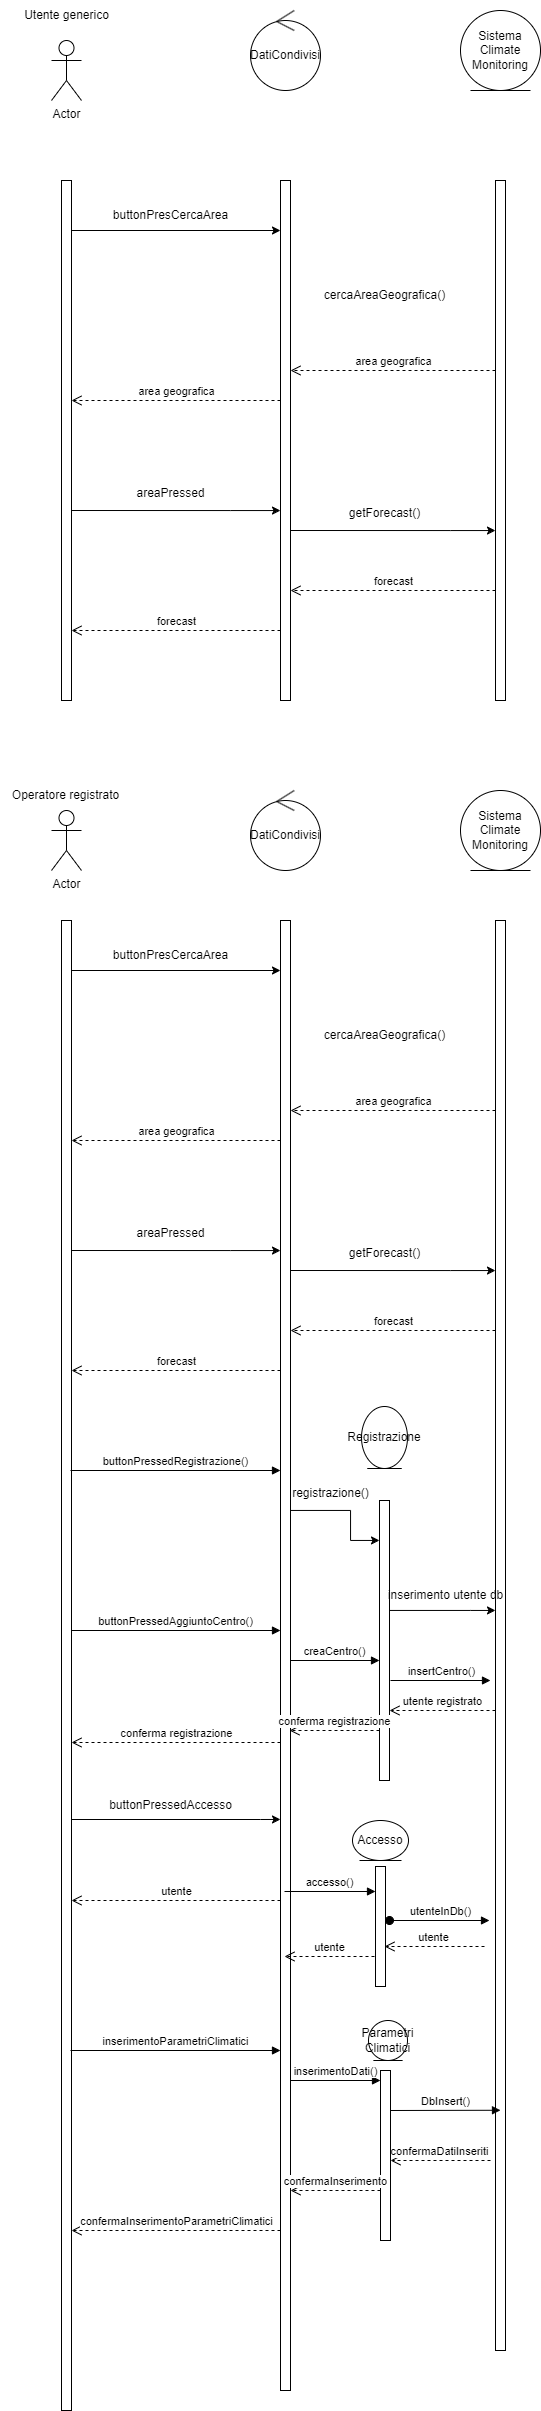

The diagram above was exported from draw.io. Its source (the exported page's mxGraphModel, read from the mxfile embedded in the PNG):
<mxGraphModel dx="1325" dy="689" grid="1" gridSize="10" guides="1" tooltips="1" connect="1" arrows="1" fold="1" page="1" pageScale="1" pageWidth="827" pageHeight="1169" math="0" shadow="0">
  <root>
    <mxCell id="0" />
    <mxCell id="1" parent="0" />
    <mxCell id="-VIhIoXjFtMwg3oRJkx7-27" value="Actor" style="shape=umlActor;verticalLabelPosition=bottom;verticalAlign=top;html=1;" vertex="1" parent="1">
      <mxGeometry x="81" y="50" width="30" height="60" as="geometry" />
    </mxCell>
    <mxCell id="-VIhIoXjFtMwg3oRJkx7-28" value="Actor" style="shape=umlActor;verticalLabelPosition=bottom;verticalAlign=top;html=1;" vertex="1" parent="1">
      <mxGeometry x="81" y="820" width="30" height="60" as="geometry" />
    </mxCell>
    <mxCell id="-VIhIoXjFtMwg3oRJkx7-29" value="Utente generico" style="text;html=1;align=center;verticalAlign=middle;resizable=0;points=[];autosize=1;strokeColor=none;fillColor=none;" vertex="1" parent="1">
      <mxGeometry x="41" y="10" width="110" height="30" as="geometry" />
    </mxCell>
    <mxCell id="-VIhIoXjFtMwg3oRJkx7-30" value="Operatore registrato" style="text;html=1;align=center;verticalAlign=middle;resizable=0;points=[];autosize=1;strokeColor=none;fillColor=none;" vertex="1" parent="1">
      <mxGeometry x="30" y="790" width="130" height="30" as="geometry" />
    </mxCell>
    <mxCell id="-VIhIoXjFtMwg3oRJkx7-31" value="Sistema Climate Monitoring" style="ellipse;shape=umlEntity;whiteSpace=wrap;html=1;" vertex="1" parent="1">
      <mxGeometry x="490" y="20" width="80" height="80" as="geometry" />
    </mxCell>
    <mxCell id="-VIhIoXjFtMwg3oRJkx7-36" value="" style="edgeStyle=orthogonalEdgeStyle;rounded=0;orthogonalLoop=1;jettySize=auto;html=1;curved=0;" edge="1" parent="1">
      <mxGeometry relative="1" as="geometry">
        <mxPoint x="101.00000000000023" y="240" as="sourcePoint" />
        <mxPoint x="310" y="240" as="targetPoint" />
      </mxGeometry>
    </mxCell>
    <mxCell id="-VIhIoXjFtMwg3oRJkx7-48" style="edgeStyle=orthogonalEdgeStyle;rounded=0;orthogonalLoop=1;jettySize=auto;html=1;curved=0;" edge="1" parent="1" target="-VIhIoXjFtMwg3oRJkx7-35">
      <mxGeometry relative="1" as="geometry">
        <mxPoint x="290" y="609.95" as="targetPoint" />
        <mxPoint x="91.00000000000023" y="520.0026315789473" as="sourcePoint" />
        <Array as="points">
          <mxPoint x="260" y="520" />
          <mxPoint x="260" y="520" />
        </Array>
      </mxGeometry>
    </mxCell>
    <mxCell id="-VIhIoXjFtMwg3oRJkx7-32" value="" style="html=1;points=[[0,0,0,0,5],[0,1,0,0,-5],[1,0,0,0,5],[1,1,0,0,-5]];perimeter=orthogonalPerimeter;outlineConnect=0;targetShapes=umlLifeline;portConstraint=eastwest;newEdgeStyle={&quot;curved&quot;:0,&quot;rounded&quot;:0};" vertex="1" parent="1">
      <mxGeometry x="91" y="190" width="10" height="520" as="geometry" />
    </mxCell>
    <mxCell id="-VIhIoXjFtMwg3oRJkx7-33" value="DatiCondivisi" style="ellipse;shape=umlControl;whiteSpace=wrap;html=1;" vertex="1" parent="1">
      <mxGeometry x="280" y="20" width="70" height="80" as="geometry" />
    </mxCell>
    <mxCell id="-VIhIoXjFtMwg3oRJkx7-35" value="" style="html=1;points=[[0,0,0,0,5],[0,1,0,0,-5],[1,0,0,0,5],[1,1,0,0,-5]];perimeter=orthogonalPerimeter;outlineConnect=0;targetShapes=umlLifeline;portConstraint=eastwest;newEdgeStyle={&quot;curved&quot;:0,&quot;rounded&quot;:0};" vertex="1" parent="1">
      <mxGeometry x="310" y="190" width="10" height="520" as="geometry" />
    </mxCell>
    <mxCell id="-VIhIoXjFtMwg3oRJkx7-37" value="buttonPresCercaArea" style="text;html=1;align=center;verticalAlign=middle;resizable=0;points=[];autosize=1;strokeColor=none;fillColor=none;" vertex="1" parent="1">
      <mxGeometry x="130" y="210" width="140" height="30" as="geometry" />
    </mxCell>
    <mxCell id="-VIhIoXjFtMwg3oRJkx7-42" value="" style="html=1;points=[[0,0,0,0,5],[0,1,0,0,-5],[1,0,0,0,5],[1,1,0,0,-5]];perimeter=orthogonalPerimeter;outlineConnect=0;targetShapes=umlLifeline;portConstraint=eastwest;newEdgeStyle={&quot;curved&quot;:0,&quot;rounded&quot;:0};" vertex="1" parent="1">
      <mxGeometry x="525" y="190" width="10" height="520" as="geometry" />
    </mxCell>
    <mxCell id="-VIhIoXjFtMwg3oRJkx7-45" value="cercaAreaGeografica()" style="text;html=1;align=center;verticalAlign=middle;resizable=0;points=[];autosize=1;strokeColor=none;fillColor=none;" vertex="1" parent="1">
      <mxGeometry x="344" y="290" width="140" height="30" as="geometry" />
    </mxCell>
    <mxCell id="-VIhIoXjFtMwg3oRJkx7-46" value="area geografica" style="html=1;verticalAlign=bottom;endArrow=open;dashed=1;endSize=8;curved=0;rounded=0;" edge="1" parent="1" target="-VIhIoXjFtMwg3oRJkx7-35">
      <mxGeometry relative="1" as="geometry">
        <mxPoint x="525" y="380" as="sourcePoint" />
        <mxPoint x="445" y="380" as="targetPoint" />
      </mxGeometry>
    </mxCell>
    <mxCell id="-VIhIoXjFtMwg3oRJkx7-47" value="area geografica" style="html=1;verticalAlign=bottom;endArrow=open;dashed=1;endSize=8;curved=0;rounded=0;" edge="1" parent="1" target="-VIhIoXjFtMwg3oRJkx7-32">
      <mxGeometry relative="1" as="geometry">
        <mxPoint x="310" y="410" as="sourcePoint" />
        <mxPoint x="110" y="400" as="targetPoint" />
      </mxGeometry>
    </mxCell>
    <mxCell id="-VIhIoXjFtMwg3oRJkx7-49" value="areaPressed" style="text;html=1;align=center;verticalAlign=middle;resizable=0;points=[];autosize=1;strokeColor=none;fillColor=none;" vertex="1" parent="1">
      <mxGeometry x="155" y="488" width="90" height="30" as="geometry" />
    </mxCell>
    <mxCell id="-VIhIoXjFtMwg3oRJkx7-50" style="edgeStyle=orthogonalEdgeStyle;rounded=0;orthogonalLoop=1;jettySize=auto;html=1;curved=0;" edge="1" parent="1" target="-VIhIoXjFtMwg3oRJkx7-42">
      <mxGeometry relative="1" as="geometry">
        <mxPoint x="500" y="540" as="targetPoint" />
        <mxPoint x="320.0000000000002" y="540.0026315789473" as="sourcePoint" />
        <Array as="points">
          <mxPoint x="480" y="540" />
          <mxPoint x="480" y="540" />
        </Array>
      </mxGeometry>
    </mxCell>
    <mxCell id="-VIhIoXjFtMwg3oRJkx7-51" value="getForecast()" style="text;html=1;align=center;verticalAlign=middle;resizable=0;points=[];autosize=1;strokeColor=none;fillColor=none;" vertex="1" parent="1">
      <mxGeometry x="369" y="508" width="90" height="30" as="geometry" />
    </mxCell>
    <mxCell id="-VIhIoXjFtMwg3oRJkx7-52" value="forecast" style="html=1;verticalAlign=bottom;endArrow=open;dashed=1;endSize=8;curved=0;rounded=0;" edge="1" parent="1" target="-VIhIoXjFtMwg3oRJkx7-35">
      <mxGeometry relative="1" as="geometry">
        <mxPoint x="525" y="600" as="sourcePoint" />
        <mxPoint x="445" y="600" as="targetPoint" />
      </mxGeometry>
    </mxCell>
    <mxCell id="-VIhIoXjFtMwg3oRJkx7-53" value="forecast" style="html=1;verticalAlign=bottom;endArrow=open;dashed=1;endSize=8;curved=0;rounded=0;" edge="1" parent="1" target="-VIhIoXjFtMwg3oRJkx7-32">
      <mxGeometry relative="1" as="geometry">
        <mxPoint x="310" y="640" as="sourcePoint" />
        <mxPoint x="230" y="640" as="targetPoint" />
      </mxGeometry>
    </mxCell>
    <mxCell id="-VIhIoXjFtMwg3oRJkx7-55" value="" style="edgeStyle=orthogonalEdgeStyle;rounded=0;orthogonalLoop=1;jettySize=auto;html=1;curved=0;" edge="1" parent="1">
      <mxGeometry relative="1" as="geometry">
        <mxPoint x="101.00000000000023" y="980" as="sourcePoint" />
        <mxPoint x="310" y="980" as="targetPoint" />
      </mxGeometry>
    </mxCell>
    <mxCell id="-VIhIoXjFtMwg3oRJkx7-56" style="edgeStyle=orthogonalEdgeStyle;rounded=0;orthogonalLoop=1;jettySize=auto;html=1;curved=0;" edge="1" parent="1" target="-VIhIoXjFtMwg3oRJkx7-58">
      <mxGeometry relative="1" as="geometry">
        <mxPoint x="290" y="1349.95" as="targetPoint" />
        <mxPoint x="91.00000000000023" y="1260.0026315789473" as="sourcePoint" />
        <Array as="points">
          <mxPoint x="260" y="1260" />
          <mxPoint x="260" y="1260" />
        </Array>
      </mxGeometry>
    </mxCell>
    <mxCell id="-VIhIoXjFtMwg3oRJkx7-84" style="edgeStyle=orthogonalEdgeStyle;rounded=0;orthogonalLoop=1;jettySize=auto;html=1;curved=0;" edge="1" parent="1">
      <mxGeometry relative="1" as="geometry">
        <mxPoint x="310" y="1828.947368421053" as="targetPoint" />
        <mxPoint x="101.00000000000023" y="1828.997368421053" as="sourcePoint" />
        <Array as="points">
          <mxPoint x="290" y="1829" />
          <mxPoint x="290" y="1829" />
        </Array>
      </mxGeometry>
    </mxCell>
    <mxCell id="-VIhIoXjFtMwg3oRJkx7-57" value="" style="html=1;points=[[0,0,0,0,5],[0,1,0,0,-5],[1,0,0,0,5],[1,1,0,0,-5]];perimeter=orthogonalPerimeter;outlineConnect=0;targetShapes=umlLifeline;portConstraint=eastwest;newEdgeStyle={&quot;curved&quot;:0,&quot;rounded&quot;:0};" vertex="1" parent="1">
      <mxGeometry x="91" y="930" width="10" height="1490" as="geometry" />
    </mxCell>
    <mxCell id="-VIhIoXjFtMwg3oRJkx7-75" style="edgeStyle=orthogonalEdgeStyle;rounded=0;orthogonalLoop=1;jettySize=auto;html=1;curved=0;" edge="1" parent="1" source="-VIhIoXjFtMwg3oRJkx7-58" target="-VIhIoXjFtMwg3oRJkx7-77">
      <mxGeometry relative="1" as="geometry">
        <mxPoint x="400" y="1520" as="targetPoint" />
        <Array as="points">
          <mxPoint x="380" y="1520" />
          <mxPoint x="380" y="1550" />
        </Array>
      </mxGeometry>
    </mxCell>
    <mxCell id="-VIhIoXjFtMwg3oRJkx7-58" value="" style="html=1;points=[[0,0,0,0,5],[0,1,0,0,-5],[1,0,0,0,5],[1,1,0,0,-5]];perimeter=orthogonalPerimeter;outlineConnect=0;targetShapes=umlLifeline;portConstraint=eastwest;newEdgeStyle={&quot;curved&quot;:0,&quot;rounded&quot;:0};" vertex="1" parent="1">
      <mxGeometry x="310" y="930" width="10" height="1470" as="geometry" />
    </mxCell>
    <mxCell id="-VIhIoXjFtMwg3oRJkx7-59" value="buttonPresCercaArea" style="text;html=1;align=center;verticalAlign=middle;resizable=0;points=[];autosize=1;strokeColor=none;fillColor=none;" vertex="1" parent="1">
      <mxGeometry x="130" y="950" width="140" height="30" as="geometry" />
    </mxCell>
    <mxCell id="-VIhIoXjFtMwg3oRJkx7-60" value="" style="html=1;points=[[0,0,0,0,5],[0,1,0,0,-5],[1,0,0,0,5],[1,1,0,0,-5]];perimeter=orthogonalPerimeter;outlineConnect=0;targetShapes=umlLifeline;portConstraint=eastwest;newEdgeStyle={&quot;curved&quot;:0,&quot;rounded&quot;:0};" vertex="1" parent="1">
      <mxGeometry x="525" y="930" width="10" height="1430" as="geometry" />
    </mxCell>
    <mxCell id="-VIhIoXjFtMwg3oRJkx7-61" value="cercaAreaGeografica()" style="text;html=1;align=center;verticalAlign=middle;resizable=0;points=[];autosize=1;strokeColor=none;fillColor=none;" vertex="1" parent="1">
      <mxGeometry x="344" y="1030" width="140" height="30" as="geometry" />
    </mxCell>
    <mxCell id="-VIhIoXjFtMwg3oRJkx7-62" value="area geografica" style="html=1;verticalAlign=bottom;endArrow=open;dashed=1;endSize=8;curved=0;rounded=0;" edge="1" parent="1" target="-VIhIoXjFtMwg3oRJkx7-58">
      <mxGeometry relative="1" as="geometry">
        <mxPoint x="525" y="1120" as="sourcePoint" />
        <mxPoint x="445" y="1120" as="targetPoint" />
      </mxGeometry>
    </mxCell>
    <mxCell id="-VIhIoXjFtMwg3oRJkx7-63" value="area geografica" style="html=1;verticalAlign=bottom;endArrow=open;dashed=1;endSize=8;curved=0;rounded=0;" edge="1" parent="1" target="-VIhIoXjFtMwg3oRJkx7-57">
      <mxGeometry relative="1" as="geometry">
        <mxPoint x="310" y="1150" as="sourcePoint" />
        <mxPoint x="110" y="1140" as="targetPoint" />
      </mxGeometry>
    </mxCell>
    <mxCell id="-VIhIoXjFtMwg3oRJkx7-64" value="areaPressed" style="text;html=1;align=center;verticalAlign=middle;resizable=0;points=[];autosize=1;strokeColor=none;fillColor=none;" vertex="1" parent="1">
      <mxGeometry x="155" y="1228" width="90" height="30" as="geometry" />
    </mxCell>
    <mxCell id="-VIhIoXjFtMwg3oRJkx7-65" style="edgeStyle=orthogonalEdgeStyle;rounded=0;orthogonalLoop=1;jettySize=auto;html=1;curved=0;" edge="1" parent="1" target="-VIhIoXjFtMwg3oRJkx7-60">
      <mxGeometry relative="1" as="geometry">
        <mxPoint x="500" y="1280" as="targetPoint" />
        <mxPoint x="320.0000000000002" y="1280.0026315789473" as="sourcePoint" />
        <Array as="points">
          <mxPoint x="480" y="1280" />
          <mxPoint x="480" y="1280" />
        </Array>
      </mxGeometry>
    </mxCell>
    <mxCell id="-VIhIoXjFtMwg3oRJkx7-66" value="getForecast()" style="text;html=1;align=center;verticalAlign=middle;resizable=0;points=[];autosize=1;strokeColor=none;fillColor=none;" vertex="1" parent="1">
      <mxGeometry x="369" y="1248" width="90" height="30" as="geometry" />
    </mxCell>
    <mxCell id="-VIhIoXjFtMwg3oRJkx7-67" value="forecast" style="html=1;verticalAlign=bottom;endArrow=open;dashed=1;endSize=8;curved=0;rounded=0;" edge="1" parent="1" target="-VIhIoXjFtMwg3oRJkx7-58">
      <mxGeometry relative="1" as="geometry">
        <mxPoint x="525" y="1340" as="sourcePoint" />
        <mxPoint x="445" y="1340" as="targetPoint" />
      </mxGeometry>
    </mxCell>
    <mxCell id="-VIhIoXjFtMwg3oRJkx7-68" value="forecast" style="html=1;verticalAlign=bottom;endArrow=open;dashed=1;endSize=8;curved=0;rounded=0;" edge="1" parent="1" target="-VIhIoXjFtMwg3oRJkx7-57">
      <mxGeometry relative="1" as="geometry">
        <mxPoint x="310" y="1380" as="sourcePoint" />
        <mxPoint x="230" y="1380" as="targetPoint" />
      </mxGeometry>
    </mxCell>
    <mxCell id="-VIhIoXjFtMwg3oRJkx7-69" value="Sistema Climate Monitoring" style="ellipse;shape=umlEntity;whiteSpace=wrap;html=1;" vertex="1" parent="1">
      <mxGeometry x="490" y="800" width="80" height="80" as="geometry" />
    </mxCell>
    <mxCell id="-VIhIoXjFtMwg3oRJkx7-70" value="DatiCondivisi" style="ellipse;shape=umlControl;whiteSpace=wrap;html=1;" vertex="1" parent="1">
      <mxGeometry x="280" y="800" width="70" height="80" as="geometry" />
    </mxCell>
    <mxCell id="-VIhIoXjFtMwg3oRJkx7-76" value="Registrazione" style="ellipse;shape=umlEntity;whiteSpace=wrap;html=1;" vertex="1" parent="1">
      <mxGeometry x="391" y="1416" width="46" height="62" as="geometry" />
    </mxCell>
    <mxCell id="-VIhIoXjFtMwg3oRJkx7-95" style="edgeStyle=orthogonalEdgeStyle;rounded=0;orthogonalLoop=1;jettySize=auto;html=1;curved=0;" edge="1" parent="1" source="-VIhIoXjFtMwg3oRJkx7-77" target="-VIhIoXjFtMwg3oRJkx7-60">
      <mxGeometry relative="1" as="geometry">
        <Array as="points">
          <mxPoint x="500" y="1620" />
          <mxPoint x="500" y="1620" />
        </Array>
      </mxGeometry>
    </mxCell>
    <mxCell id="-VIhIoXjFtMwg3oRJkx7-77" value="" style="html=1;points=[[0,0,0,0,5],[0,1,0,0,-5],[1,0,0,0,5],[1,1,0,0,-5]];perimeter=orthogonalPerimeter;outlineConnect=0;targetShapes=umlLifeline;portConstraint=eastwest;newEdgeStyle={&quot;curved&quot;:0,&quot;rounded&quot;:0};" vertex="1" parent="1">
      <mxGeometry x="409" y="1510" width="10" height="280" as="geometry" />
    </mxCell>
    <mxCell id="-VIhIoXjFtMwg3oRJkx7-78" value="registrazione()" style="text;html=1;align=center;verticalAlign=middle;resizable=0;points=[];autosize=1;strokeColor=none;fillColor=none;" vertex="1" parent="1">
      <mxGeometry x="310" y="1488" width="100" height="30" as="geometry" />
    </mxCell>
    <mxCell id="-VIhIoXjFtMwg3oRJkx7-79" value="conferma registrazione" style="html=1;verticalAlign=bottom;endArrow=open;dashed=1;endSize=8;curved=0;rounded=0;" edge="1" parent="1">
      <mxGeometry relative="1" as="geometry">
        <mxPoint x="409" y="1740" as="sourcePoint" />
        <mxPoint x="319" y="1740" as="targetPoint" />
      </mxGeometry>
    </mxCell>
    <mxCell id="-VIhIoXjFtMwg3oRJkx7-80" value="conferma registrazione" style="html=1;verticalAlign=bottom;endArrow=open;dashed=1;endSize=8;curved=0;rounded=0;" edge="1" parent="1">
      <mxGeometry relative="1" as="geometry">
        <mxPoint x="310" y="1752" as="sourcePoint" />
        <mxPoint x="101.00000000000023" y="1752" as="targetPoint" />
      </mxGeometry>
    </mxCell>
    <mxCell id="-VIhIoXjFtMwg3oRJkx7-82" value="inserimento utente db" style="text;html=1;align=center;verticalAlign=middle;resizable=0;points=[];autosize=1;strokeColor=none;fillColor=none;" vertex="1" parent="1">
      <mxGeometry x="405" y="1590" width="140" height="30" as="geometry" />
    </mxCell>
    <mxCell id="-VIhIoXjFtMwg3oRJkx7-83" value="utente registrato" style="html=1;verticalAlign=bottom;endArrow=open;dashed=1;endSize=8;curved=0;rounded=0;" edge="1" parent="1">
      <mxGeometry relative="1" as="geometry">
        <mxPoint x="525" y="1720" as="sourcePoint" />
        <mxPoint x="419" y="1720" as="targetPoint" />
      </mxGeometry>
    </mxCell>
    <mxCell id="-VIhIoXjFtMwg3oRJkx7-85" value="buttonPressedAccesso" style="text;html=1;align=center;verticalAlign=middle;resizable=0;points=[];autosize=1;strokeColor=none;fillColor=none;" vertex="1" parent="1">
      <mxGeometry x="125" y="1800" width="150" height="30" as="geometry" />
    </mxCell>
    <mxCell id="-VIhIoXjFtMwg3oRJkx7-87" value="accesso()" style="html=1;verticalAlign=bottom;endArrow=block;curved=0;rounded=0;" edge="1" parent="1" target="-VIhIoXjFtMwg3oRJkx7-88">
      <mxGeometry width="80" relative="1" as="geometry">
        <mxPoint x="314" y="1901" as="sourcePoint" />
        <mxPoint x="404" y="1896" as="targetPoint" />
      </mxGeometry>
    </mxCell>
    <mxCell id="-VIhIoXjFtMwg3oRJkx7-88" value="" style="html=1;points=[[0,0,0,0,5],[0,1,0,0,-5],[1,0,0,0,5],[1,1,0,0,-5]];perimeter=orthogonalPerimeter;outlineConnect=0;targetShapes=umlLifeline;portConstraint=eastwest;newEdgeStyle={&quot;curved&quot;:0,&quot;rounded&quot;:0};" vertex="1" parent="1">
      <mxGeometry x="405" y="1876" width="10" height="120" as="geometry" />
    </mxCell>
    <mxCell id="-VIhIoXjFtMwg3oRJkx7-89" value="Accesso" style="ellipse;shape=umlEntity;whiteSpace=wrap;html=1;" vertex="1" parent="1">
      <mxGeometry x="382" y="1830" width="56" height="40" as="geometry" />
    </mxCell>
    <mxCell id="-VIhIoXjFtMwg3oRJkx7-90" value="utente" style="html=1;verticalAlign=bottom;endArrow=open;dashed=1;endSize=8;curved=0;rounded=0;" edge="1" parent="1">
      <mxGeometry relative="1" as="geometry">
        <mxPoint x="404" y="1966" as="sourcePoint" />
        <mxPoint x="314" y="1966" as="targetPoint" />
      </mxGeometry>
    </mxCell>
    <mxCell id="-VIhIoXjFtMwg3oRJkx7-93" value="utente" style="html=1;verticalAlign=bottom;endArrow=open;dashed=1;endSize=8;curved=0;rounded=0;" edge="1" parent="1">
      <mxGeometry relative="1" as="geometry">
        <mxPoint x="514" y="1956" as="sourcePoint" />
        <mxPoint x="414" y="1956" as="targetPoint" />
      </mxGeometry>
    </mxCell>
    <mxCell id="-VIhIoXjFtMwg3oRJkx7-94" value="utente" style="html=1;verticalAlign=bottom;endArrow=open;dashed=1;endSize=8;curved=0;rounded=0;" edge="1" parent="1" target="-VIhIoXjFtMwg3oRJkx7-57">
      <mxGeometry relative="1" as="geometry">
        <mxPoint x="310" y="1910" as="sourcePoint" />
        <mxPoint x="220" y="1910" as="targetPoint" />
      </mxGeometry>
    </mxCell>
    <mxCell id="-VIhIoXjFtMwg3oRJkx7-96" value="utenteInDb()" style="html=1;verticalAlign=bottom;startArrow=oval;startFill=1;endArrow=block;startSize=8;curved=0;rounded=0;" edge="1" parent="1">
      <mxGeometry width="60" relative="1" as="geometry">
        <mxPoint x="419" y="1930" as="sourcePoint" />
        <mxPoint x="519" y="1930" as="targetPoint" />
      </mxGeometry>
    </mxCell>
    <mxCell id="-VIhIoXjFtMwg3oRJkx7-97" value="buttonPressedAggiuntoCentro()" style="html=1;verticalAlign=bottom;endArrow=block;curved=0;rounded=0;" edge="1" parent="1" target="-VIhIoXjFtMwg3oRJkx7-58">
      <mxGeometry width="80" relative="1" as="geometry">
        <mxPoint x="101" y="1640" as="sourcePoint" />
        <mxPoint x="181" y="1640" as="targetPoint" />
      </mxGeometry>
    </mxCell>
    <mxCell id="-VIhIoXjFtMwg3oRJkx7-98" value="creaCentro()" style="html=1;verticalAlign=bottom;endArrow=block;curved=0;rounded=0;" edge="1" parent="1" target="-VIhIoXjFtMwg3oRJkx7-77">
      <mxGeometry width="80" relative="1" as="geometry">
        <mxPoint x="320" y="1670" as="sourcePoint" />
        <mxPoint x="400" y="1670" as="targetPoint" />
      </mxGeometry>
    </mxCell>
    <mxCell id="-VIhIoXjFtMwg3oRJkx7-99" value="insertCentro()" style="html=1;verticalAlign=bottom;endArrow=block;curved=0;rounded=0;" edge="1" parent="1">
      <mxGeometry width="80" relative="1" as="geometry">
        <mxPoint x="420" y="1690" as="sourcePoint" />
        <mxPoint x="520" y="1690" as="targetPoint" />
      </mxGeometry>
    </mxCell>
    <mxCell id="-VIhIoXjFtMwg3oRJkx7-100" value="buttonPressedRegistrazione()" style="html=1;verticalAlign=bottom;endArrow=block;curved=0;rounded=0;" edge="1" parent="1" target="-VIhIoXjFtMwg3oRJkx7-58">
      <mxGeometry width="80" relative="1" as="geometry">
        <mxPoint x="100" y="1480" as="sourcePoint" />
        <mxPoint x="180" y="1480" as="targetPoint" />
      </mxGeometry>
    </mxCell>
    <mxCell id="-VIhIoXjFtMwg3oRJkx7-101" value="inserimentoParametriClimatici" style="html=1;verticalAlign=bottom;endArrow=block;curved=0;rounded=0;" edge="1" parent="1" target="-VIhIoXjFtMwg3oRJkx7-58">
      <mxGeometry width="80" relative="1" as="geometry">
        <mxPoint x="100" y="2060" as="sourcePoint" />
        <mxPoint x="180" y="2060" as="targetPoint" />
      </mxGeometry>
    </mxCell>
    <mxCell id="-VIhIoXjFtMwg3oRJkx7-102" value="inserimentoDati()" style="html=1;verticalAlign=bottom;endArrow=block;curved=0;rounded=0;" edge="1" parent="1" target="-VIhIoXjFtMwg3oRJkx7-104">
      <mxGeometry width="80" relative="1" as="geometry">
        <mxPoint x="320" y="2090" as="sourcePoint" />
        <mxPoint x="400" y="2090" as="targetPoint" />
      </mxGeometry>
    </mxCell>
    <mxCell id="-VIhIoXjFtMwg3oRJkx7-103" value="Parametri Climatici" style="ellipse;shape=umlEntity;whiteSpace=wrap;html=1;" vertex="1" parent="1">
      <mxGeometry x="398" y="2030" width="39" height="40" as="geometry" />
    </mxCell>
    <mxCell id="-VIhIoXjFtMwg3oRJkx7-104" value="" style="html=1;points=[[0,0,0,0,5],[0,1,0,0,-5],[1,0,0,0,5],[1,1,0,0,-5]];perimeter=orthogonalPerimeter;outlineConnect=0;targetShapes=umlLifeline;portConstraint=eastwest;newEdgeStyle={&quot;curved&quot;:0,&quot;rounded&quot;:0};" vertex="1" parent="1">
      <mxGeometry x="410" y="2080" width="10" height="170" as="geometry" />
    </mxCell>
    <mxCell id="-VIhIoXjFtMwg3oRJkx7-105" value="DbInsert()" style="html=1;verticalAlign=bottom;endArrow=block;curved=0;rounded=0;entryX=0.5;entryY=0.832;entryDx=0;entryDy=0;entryPerimeter=0;" edge="1" parent="1" target="-VIhIoXjFtMwg3oRJkx7-60">
      <mxGeometry width="80" relative="1" as="geometry">
        <mxPoint x="420" y="2120" as="sourcePoint" />
        <mxPoint x="500" y="2120" as="targetPoint" />
      </mxGeometry>
    </mxCell>
    <mxCell id="-VIhIoXjFtMwg3oRJkx7-106" value="confermaDatiInseriti" style="html=1;verticalAlign=bottom;endArrow=open;dashed=1;endSize=8;curved=0;rounded=0;" edge="1" parent="1" target="-VIhIoXjFtMwg3oRJkx7-104">
      <mxGeometry relative="1" as="geometry">
        <mxPoint x="520" y="2170" as="sourcePoint" />
        <mxPoint x="440" y="2170" as="targetPoint" />
      </mxGeometry>
    </mxCell>
    <mxCell id="-VIhIoXjFtMwg3oRJkx7-107" value="confermaInserimento" style="html=1;verticalAlign=bottom;endArrow=open;dashed=1;endSize=8;curved=0;rounded=0;" edge="1" parent="1" target="-VIhIoXjFtMwg3oRJkx7-58">
      <mxGeometry relative="1" as="geometry">
        <mxPoint x="410" y="2200" as="sourcePoint" />
        <mxPoint x="330" y="2200" as="targetPoint" />
      </mxGeometry>
    </mxCell>
    <mxCell id="-VIhIoXjFtMwg3oRJkx7-108" value="confermaInserimentoParametriClimatici" style="html=1;verticalAlign=bottom;endArrow=open;dashed=1;endSize=8;curved=0;rounded=0;" edge="1" parent="1" target="-VIhIoXjFtMwg3oRJkx7-57">
      <mxGeometry relative="1" as="geometry">
        <mxPoint x="310" y="2240" as="sourcePoint" />
        <mxPoint x="230" y="2240" as="targetPoint" />
      </mxGeometry>
    </mxCell>
  </root>
</mxGraphModel>